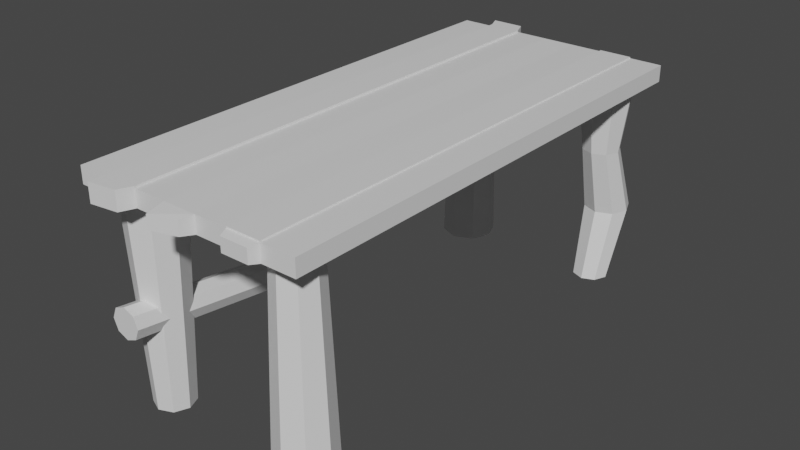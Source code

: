 # Source: workbench.blend  (saved by Blender 2.82.7; exported with 4.5.12 LTS)
import bpy
from mathutils import Matrix  # noqa: F401  (used for matrix-valued properties, if any)

bpy.ops.wm.read_factory_settings(use_empty=True)
scene = bpy.context.scene
scene.name = 'Scene'

# ---- collections
col_collection = bpy.data.collections.new('Collection'); scene.collection.children.link(col_collection)

# ---- materials (node trees are filled in below, after node groups)
mat_darkwood = bpy.data.materials.new('DarkWood')
mat_darkwood.alpha_threshold = 0.0
mat_darkwood.use_transparent_shadow = False
mat_darkwood.line_color = (0.0, 0.0, 0.0, 1.0)
mat_lightwood = bpy.data.materials.new('LightWood')
mat_lightwood.use_transparent_shadow = False

# ---- material node trees
mat_darkwood.use_nodes = True; mat_darkwood.node_tree.nodes.clear()
_N = mat_darkwood.node_tree.nodes; _L = mat_darkwood.node_tree.links
n0 = _N.new('ShaderNodeOutputMaterial'); n0.name = 'Material Output'; n0.location = (300, 300)
n1 = _N.new('ShaderNodeBsdfPrincipled'); n1.name = 'Principled BSDF'; n1.location = (10, 300)
n1.distribution = 'GGX'
n1.subsurface_method = 'BURLEY'
n1.inputs[2].default_value = 0.4
n1.inputs[3].default_value = 1.45
n1.inputs[27].default_value = (0.0, 0.0, 0.0, 1.0)
n1.inputs[28].default_value = 1.0
_L.new(n1.outputs[0], n0.inputs[0])
n0.is_active_output = True
mat_lightwood.use_nodes = True; mat_lightwood.node_tree.nodes.clear()
_N = mat_lightwood.node_tree.nodes; _L = mat_lightwood.node_tree.links
n0 = _N.new('ShaderNodeOutputMaterial'); n0.name = 'Material Output'; n0.location = (300, 300)
n1 = _N.new('ShaderNodeBsdfPrincipled'); n1.name = 'Principled BSDF'; n1.location = (10, 300)
n1.distribution = 'GGX'
n1.subsurface_method = 'BURLEY'
n1.inputs[3].default_value = 1.45
n1.inputs[27].default_value = (0.0, 0.0, 0.0, 1.0)
n1.inputs[28].default_value = 1.0
_L.new(n1.outputs[0], n0.inputs[0])
n0.is_active_output = True

# ---- world
world_world = bpy.data.worlds.new('World'); scene.world = world_world
world_world.use_nodes = True; world_world.node_tree.nodes.clear()
_N = world_world.node_tree.nodes; _L = world_world.node_tree.links
n0 = _N.new('ShaderNodeOutputWorld'); n0.name = 'World Output'; n0.location = (300, 300)
n1 = _N.new('ShaderNodeBackground'); n1.name = 'Background'; n1.location = (10, 300)
n1.inputs[0].default_value = (0.05088, 0.05088, 0.05088, 1.0)
_L.new(n1.outputs[0], n0.inputs[0])
n0.is_active_output = True
world_world.color = (0.05088, 0.05088, 0.05088)
world_world.use_sun_shadow = False
world_world.sun_shadow_jitter_overblur = 0.0

# ---- meshes
me_cube_001 = bpy.data.meshes.new('Cube.001')
me_cube_001.from_pydata([(-1.0, -1.0, -1.0), (-1.0, -1.0, 1.0), (-1.0, 1.0, -1.0), (-1.0, 1.0, 1.0), (1.0, -1.0, -1.0), (1.0, -1.0, 1.0), (1.0, 1.0, -1.0), (1.0, 1.0, 1.0), (0.7143, 1.0, -1.0), (0.4286, 1.0, -1.0), (0.1429, 1.0, -1.0), (-0.1429, 1.0, -1.0), (-0.4286, 1.0, -1.0), (-0.7143, 1.0, -1.0), (-0.7143, 1.0, 1.0), (-0.4286, 1.0, 1.0), (-0.1429, 1.0, 1.0), (0.1429, 1.0, 1.0), (0.4286, 1.0, 1.0), (0.7143, 1.0, 1.0), (-0.7143, -1.0, -1.0), (-0.4286, -1.0, -1.0), (-0.1429, -1.0, -1.0), (0.1429, -1.0, -1.0), (0.4286, -1.0, -1.0), (0.7143, -1.0, -1.0), (0.7143, -1.0, 1.0), (0.4286, -1.0, 1.0), (0.1429, -1.0, 1.0), (-0.1429, -1.0, 1.0), (-0.4286, -1.0, 1.0), (-0.7143, -1.0, 1.0), (-0.7143, -1.07, -1.0), (-0.4775, -1.055, -1.0), (-0.4775, -1.055, 1.0), (-0.7143, -1.07, 1.0), (-0.7143, 1.0, 1.236), (-0.4286, 1.0, 1.236), (-0.4286, -1.0, 1.236), (-0.7143, -1.0, 1.236), (-0.4775, -1.055, 1.236), (-0.7143, -1.07, 1.236), (-0.4775, 1.056, -1.0), (-0.7632, 1.056, -1.0), (-0.7632, 1.056, 1.0), (-0.4775, 1.056, 1.0), (-0.4775, 1.056, 1.236), (-0.7632, 1.056, 1.236), (-0.1086, -1.079, -0.7934), (0.1086, -1.049, -0.7934), (0.1086, -1.049, 0.7934), (-0.1086, -1.079, 0.7934), (0.08747, 1.024, -1.244), (-0.1439, 1.024, -1.244), (-0.1439, 1.024, 0.3755), (0.08747, 1.024, 0.3755), (0.4286, 1.0, 1.145), (0.7143, 1.0, 1.145), (0.7143, -1.0, 1.145), (0.4286, -1.0, 1.145), (0.4562, -1.036, -0.8065), (0.6866, -1.036, -0.8065), (0.6866, -1.036, 0.8065), (0.4562, -1.036, 0.8065), (0.6827, 1.008, -0.9776), (0.4258, 1.008, -0.9776), (0.4258, 1.008, 0.8201), (0.6827, 1.008, 0.8201)], [], [(0, 1, 3, 2), (8, 19, 7, 6), (6, 7, 5, 4), (20, 31, 1, 0), (8, 6, 4, 25), (14, 3, 1, 31), (7, 19, 26, 5), (27, 26, 58, 59), (18, 17, 28, 27), (17, 16, 29, 28), (16, 15, 30, 29), (34, 30, 38, 40), (2, 13, 20, 0), (13, 12, 21, 20), (12, 11, 22, 21), (11, 10, 23, 22), (10, 9, 24, 23), (9, 8, 25, 24), (4, 5, 26, 25), (26, 27, 63, 62), (24, 27, 28, 23), (28, 29, 51, 50), (22, 29, 30, 21), (31, 20, 32, 35), (2, 3, 14, 13), (13, 14, 44, 43), (12, 15, 16, 11), (11, 16, 54, 53), (10, 17, 18, 9), (9, 18, 66, 65), (33, 34, 35, 32), (20, 21, 33, 32), (21, 30, 34, 33), (30, 15, 37, 38), (37, 36, 39, 38), (38, 39, 41, 40), (31, 35, 41, 39), (15, 12, 42, 45), (14, 31, 39, 36), (35, 34, 40, 41), (43, 44, 45, 42), (45, 44, 47, 46), (12, 13, 43, 42), (14, 36, 47, 44), (36, 37, 46, 47), (37, 15, 45, 46), (49, 50, 51, 48), (29, 22, 48, 51), (22, 23, 49, 48), (23, 28, 50, 49), (53, 54, 55, 52), (16, 17, 55, 54), (10, 11, 53, 52), (17, 10, 52, 55), (57, 56, 59, 58), (26, 19, 57, 58), (19, 18, 56, 57), (18, 27, 59, 56), (61, 62, 63, 60), (24, 25, 61, 60), (27, 24, 60, 63), (25, 26, 62, 61), (65, 66, 67, 64), (18, 19, 67, 66), (19, 8, 64, 67), (8, 9, 65, 64)])
me_cube_001.polygons.foreach_set('material_index', [0, 0, 0, 0, 0, 0, 0, 1, 0, 1, 0, 1, 0, 1, 0, 1, 0, 1, 0, 1, 0, 1, 0, 1, 0, 1, 0, 1, 0, 1, 1, 1, 1, 1, 1, 1, 1, 1, 1, 1, 1, 1, 1, 1, 1, 1, 1, 1, 1, 1, 1, 1, 1, 1, 1, 1, 1, 1, 1, 1, 1, 1, 1, 1, 1, 1])
_uv = me_cube_001.uv_layers.new(name='UVMap')
_uv.uv.foreach_set('vector', [0.375, 0.0, 0.625, 0.0, 0.625, 0.25, 0.375, 0.25, 0.375, 0.4643, 0.625, 0.4643, 0.625, 0.5, 0.375, 0.5, 0.375, 0.5, 0.625, 0.5, 0.625, 0.75, 0.375, 0.75, 0.375, 0.9643, 0.625, 0.9643, 0.625, 1.0, 0.375, 1.0, 0.3393, 0.5, 0.375, 0.5, 0.375, 0.75, 0.3393, 0.75, 0.8393, 0.5, 0.875, 0.5, 0.875, 0.75, 0.8393, 0.75, 0.625, 0.5, 0.6607, 0.5, 0.6607, 0.75, 0.625, 0.75, 0.625, 0.8214, 0.625, 0.7857, 0.625, 0.7857, 0.625, 0.8214, 0.6964, 0.5, 0.7321, 0.5, 0.7321, 0.75, 0.6964, 0.75, 0.7321, 0.5, 0.7679, 0.5, 0.7679, 0.75, 0.7321, 0.75, 0.7679, 0.5, 0.8036, 0.5, 0.8036, 0.75, 0.7679, 0.75, 0.625, 0.9286, 0.625, 0.9286, 0.625, 0.9286, 0.625, 0.9286, 0.125, 0.5, 0.1607, 0.5, 0.1607, 0.75, 0.125, 0.75, 0.1607, 0.5, 0.1964, 0.5, 0.1964, 0.75, 0.1607, 0.75, 0.1964, 0.5, 0.2321, 0.5, 0.2321, 0.75, 0.1964, 0.75, 0.2321, 0.5, 0.2679, 0.5, 0.2679, 0.75, 0.2321, 0.75, 0.2679, 0.5, 0.3036, 0.5, 0.3036, 0.75, 0.2679, 0.75, 0.3036, 0.5, 0.3393, 0.5, 0.3393, 0.75, 0.3036, 0.75, 0.375, 0.75, 0.625, 0.75, 0.625, 0.7857, 0.375, 0.7857, 0.625, 0.7857, 0.625, 0.8214, 0.625, 0.8214, 0.625, 0.7857, 0.375, 0.8214, 0.625, 0.8214, 0.625, 0.8571, 0.375, 0.8571, 0.7321, 0.75, 0.7679, 0.75, 0.7679, 0.75, 0.7321, 0.75, 0.375, 0.8929, 0.625, 0.8929, 0.625, 0.9286, 0.375, 0.9286, 0.625, 0.9643, 0.375, 0.9643, 0.375, 0.9643, 0.625, 0.9643, 0.375, 0.25, 0.625, 0.25, 0.625, 0.2857, 0.375, 0.2857, 0.375, 0.2857, 0.625, 0.2857, 0.625, 0.2857, 0.375, 0.2857, 0.375, 0.3214, 0.625, 0.3214, 0.625, 0.3571, 0.375, 0.3571, 0.375, 0.3571, 0.625, 0.3571, 0.625, 0.3571, 0.375, 0.3571, 0.375, 0.3929, 0.625, 0.3929, 0.625, 0.4286, 0.375, 0.4286, 0.375, 0.4286, 0.625, 0.4286, 0.625, 0.4286, 0.375, 0.4286, 0.375, 0.9286, 0.625, 0.9286, 0.625, 0.9643, 0.375, 0.9643, 0.1607, 0.75, 0.1964, 0.75, 0.1964, 0.75, 0.1607, 0.75, 0.375, 0.9286, 0.625, 0.9286, 0.625, 0.9286, 0.375, 0.9286, 0.8036, 0.75, 0.8036, 0.5, 0.8036, 0.5, 0.8036, 0.75, 0.8036, 0.5, 0.8393, 0.5, 0.8393, 0.75, 0.8036, 0.75, 0.8036, 0.75, 0.8393, 0.75, 0.8393, 0.75, 0.8036, 0.75, 0.625, 0.9643, 0.625, 0.9643, 0.625, 0.9643, 0.625, 0.9643, 0.625, 0.3214, 0.375, 0.3214, 0.375, 0.3214, 0.625, 0.3214, 0.8393, 0.5, 0.8393, 0.75, 0.8393, 0.75, 0.8393, 0.5, 0.625, 0.9643, 0.625, 0.9286, 0.625, 0.9286, 0.625, 0.9643, 0.375, 0.2857, 0.625, 0.2857, 0.625, 0.3214, 0.375, 0.3214, 0.625, 0.3214, 0.625, 0.2857, 0.625, 0.2857, 0.625, 0.3214, 0.1964, 0.5, 0.1607, 0.5, 0.1607, 0.5, 0.1964, 0.5, 0.8393, 0.5, 0.8393, 0.5, 0.8393, 0.5, 0.8393, 0.5, 0.8393, 0.5, 0.8036, 0.5, 0.8036, 0.5, 0.8393, 0.5, 0.8036, 0.5, 0.8036, 0.5, 0.8036, 0.5, 0.8036, 0.5, 0.375, 0.8571, 0.625, 0.8571, 0.625, 0.8929, 0.375, 0.8929, 0.625, 0.8929, 0.375, 0.8929, 0.375, 0.8929, 0.625, 0.8929, 0.2321, 0.75, 0.2679, 0.75, 0.2679, 0.75, 0.2321, 0.75, 0.375, 0.8571, 0.625, 0.8571, 0.625, 0.8571, 0.375, 0.8571, 0.375, 0.3571, 0.625, 0.3571, 0.625, 0.3929, 0.375, 0.3929, 0.7679, 0.5, 0.7321, 0.5, 0.7321, 0.5, 0.7679, 0.5, 0.2679, 0.5, 0.2321, 0.5, 0.2321, 0.5, 0.2679, 0.5, 0.625, 0.3929, 0.375, 0.3929, 0.375, 0.3929, 0.625, 0.3929, 0.6607, 0.5, 0.6964, 0.5, 0.6964, 0.75, 0.6607, 0.75, 0.6607, 0.75, 0.6607, 0.5, 0.6607, 0.5, 0.6607, 0.75, 0.625, 0.4643, 0.625, 0.4286, 0.625, 0.4286, 0.625, 0.4643, 0.6964, 0.5, 0.6964, 0.75, 0.6964, 0.75, 0.6964, 0.5, 0.375, 0.7857, 0.625, 0.7857, 0.625, 0.8214, 0.375, 0.8214, 0.3036, 0.75, 0.3393, 0.75, 0.3393, 0.75, 0.3036, 0.75, 0.625, 0.8214, 0.375, 0.8214, 0.375, 0.8214, 0.625, 0.8214, 0.375, 0.7857, 0.625, 0.7857, 0.625, 0.7857, 0.375, 0.7857, 0.375, 0.4286, 0.625, 0.4286, 0.625, 0.4643, 0.375, 0.4643, 0.625, 0.4286, 0.625, 0.4643, 0.625, 0.4643, 0.625, 0.4286, 0.625, 0.4643, 0.375, 0.4643, 0.375, 0.4643, 0.625, 0.4643, 0.3393, 0.5, 0.3036, 0.5, 0.3036, 0.5, 0.3393, 0.5])
me_cube_001.materials.append(mat_darkwood)
me_cube_001.materials.append(mat_lightwood)
me_cube_001.use_remesh_fix_poles = True
me_cube_001.use_remesh_preserve_attributes = False
me_cube_001.use_mirror_vertex_groups = False
me_cube_001.update()
me_cylinder = bpy.data.meshes.new('Cylinder')
me_cylinder.from_pydata([(0.0, 0.6802, -1.0), (0.0, 1.0, 6.498), (0.481, 0.481, -1.0), (0.7071, 0.7071, 6.498), (0.6802, -1.822e-07, -1.0), (1.0, -4.371e-08, 6.498), (0.481, -0.481, -1.0), (0.7071, -0.7071, 6.498), (-5.947e-08, -0.6802, -1.0), (-8.742e-08, -1.0, 6.498), (-0.481, -0.481, -1.0), (-0.7071, -0.7071, 6.498), (-0.6802, -1.444e-07, -1.0), (-1.0, 1.192e-08, 6.498), (-0.481, 0.481, -1.0), (-0.7071, 0.7071, 6.498)], [], [(0, 1, 3, 2), (2, 3, 5, 4), (4, 5, 7, 6), (6, 7, 9, 8), (8, 9, 11, 10), (10, 11, 13, 12), (3, 1, 15, 13, 11, 9, 7, 5), (12, 13, 15, 14), (14, 15, 1, 0), (0, 2, 4, 6, 8, 10, 12, 14)])
_uv = me_cylinder.uv_layers.new(name='UVMap')
_uv.uv.foreach_set('vector', [1.0, 0.5, 1.0, 1.0, 0.875, 1.0, 0.875, 0.5, 0.875, 0.5, 0.875, 1.0, 0.75, 1.0, 0.75, 0.5, 0.75, 0.5, 0.75, 1.0, 0.625, 1.0, 0.625, 0.5, 0.625, 0.5, 0.625, 1.0, 0.5, 1.0, 0.5, 0.5, 0.5, 0.5, 0.5, 1.0, 0.375, 1.0, 0.375, 0.5, 0.375, 0.5, 0.375, 1.0, 0.25, 1.0, 0.25, 0.5, 0.4197, 0.4197, 0.25, 0.49, 0.08029, 0.4197, 0.01, 0.25, 0.08029, 0.08029, 0.25, 0.01, 0.4197, 0.08029, 0.49, 0.25, 0.25, 0.5, 0.25, 1.0, 0.125, 1.0, 0.125, 0.5, 0.125, 0.5, 0.125, 1.0, 0.0, 1.0, 0.0, 0.5, 0.75, 0.49, 0.9197, 0.4197, 0.99, 0.25, 0.9197, 0.08029, 0.75, 0.01, 0.5803, 0.08029, 0.51, 0.25, 0.5803, 0.4197])
me_cylinder.materials.append(mat_lightwood)
me_cylinder.use_remesh_fix_poles = True
me_cylinder.use_remesh_preserve_attributes = False
me_cylinder.use_mirror_vertex_groups = False
me_cylinder.update()
me_cylinder_001 = bpy.data.meshes.new('Cylinder.001')
me_cylinder_001.from_pydata([(0.0, 1.0, -1.0), (0.0, 0.8088, 6.498), (0.7071, 0.7071, -1.0), (0.5719, 0.5719, 6.498), (1.0, -4.371e-08, -1.0), (0.8088, 5.58e-08, 6.498), (0.7071, -0.7071, -1.0), (0.5719, -0.5719, 6.498), (-8.742e-08, -1.0, -1.0), (-7.071e-08, -0.8088, 6.498), (-0.7071, -0.7071, -1.0), (-0.5719, -0.5719, 6.498), (-1.0, 1.192e-08, -1.0), (-0.8088, 1.008e-07, 6.498), (-0.7071, 0.7071, -1.0), (-0.5719, 0.5719, 6.498)], [], [(0, 1, 3, 2), (2, 3, 5, 4), (4, 5, 7, 6), (6, 7, 9, 8), (8, 9, 11, 10), (10, 11, 13, 12), (3, 1, 15, 13, 11, 9, 7, 5), (12, 13, 15, 14), (14, 15, 1, 0), (0, 2, 4, 6, 8, 10, 12, 14)])
_uv = me_cylinder_001.uv_layers.new(name='UVMap')
_uv.uv.foreach_set('vector', [1.0, 0.5, 1.0, 1.0, 0.875, 1.0, 0.875, 0.5, 0.875, 0.5, 0.875, 1.0, 0.75, 1.0, 0.75, 0.5, 0.75, 0.5, 0.75, 1.0, 0.625, 1.0, 0.625, 0.5, 0.625, 0.5, 0.625, 1.0, 0.5, 1.0, 0.5, 0.5, 0.5, 0.5, 0.5, 1.0, 0.375, 1.0, 0.375, 0.5, 0.375, 0.5, 0.375, 1.0, 0.25, 1.0, 0.25, 0.5, 0.4197, 0.4197, 0.25, 0.49, 0.08029, 0.4197, 0.01, 0.25, 0.08029, 0.08029, 0.25, 0.01, 0.4197, 0.08029, 0.49, 0.25, 0.25, 0.5, 0.25, 1.0, 0.125, 1.0, 0.125, 0.5, 0.125, 0.5, 0.125, 1.0, 0.0, 1.0, 0.0, 0.5, 0.75, 0.49, 0.9197, 0.4197, 0.99, 0.25, 0.9197, 0.08029, 0.75, 0.01, 0.5803, 0.08029, 0.51, 0.25, 0.5803, 0.4197])
me_cylinder_001.materials.append(mat_lightwood)
me_cylinder_001.use_remesh_fix_poles = True
me_cylinder_001.use_remesh_preserve_attributes = False
me_cylinder_001.use_mirror_vertex_groups = False
me_cylinder_001.update()
me_cylinder_002 = bpy.data.meshes.new('Cylinder.002')
me_cylinder_002.from_pydata([(0.0, 1.0, -1.0), (0.0, 0.7289, 6.498), (0.7071, 0.7071, -1.0), (0.5154, 0.5154, 6.498), (1.0, -4.371e-08, -1.0), (0.7289, -1.612e-07, 6.498), (0.7071, -0.7071, -1.0), (0.5154, -0.5154, 6.498), (-8.742e-08, -1.0, -1.0), (-6.372e-08, -0.7289, 6.498), (-0.7071, -0.7071, -1.0), (-0.5154, -0.5154, 6.498), (-1.0, 1.192e-08, -1.0), (-0.7289, -1.206e-07, 6.498), (-0.7071, 0.7071, -1.0), (-0.5154, 0.5154, 6.498)], [], [(0, 1, 3, 2), (2, 3, 5, 4), (4, 5, 7, 6), (6, 7, 9, 8), (8, 9, 11, 10), (10, 11, 13, 12), (3, 1, 15, 13, 11, 9, 7, 5), (12, 13, 15, 14), (14, 15, 1, 0), (0, 2, 4, 6, 8, 10, 12, 14)])
_uv = me_cylinder_002.uv_layers.new(name='UVMap')
_uv.uv.foreach_set('vector', [1.0, 0.5, 1.0, 1.0, 0.875, 1.0, 0.875, 0.5, 0.875, 0.5, 0.875, 1.0, 0.75, 1.0, 0.75, 0.5, 0.75, 0.5, 0.75, 1.0, 0.625, 1.0, 0.625, 0.5, 0.625, 0.5, 0.625, 1.0, 0.5, 1.0, 0.5, 0.5, 0.5, 0.5, 0.5, 1.0, 0.375, 1.0, 0.375, 0.5, 0.375, 0.5, 0.375, 1.0, 0.25, 1.0, 0.25, 0.5, 0.4197, 0.4197, 0.25, 0.49, 0.08029, 0.4197, 0.01, 0.25, 0.08029, 0.08029, 0.25, 0.01, 0.4197, 0.08029, 0.49, 0.25, 0.25, 0.5, 0.25, 1.0, 0.125, 1.0, 0.125, 0.5, 0.125, 0.5, 0.125, 1.0, 0.0, 1.0, 0.0, 0.5, 0.75, 0.49, 0.9197, 0.4197, 0.99, 0.25, 0.9197, 0.08029, 0.75, 0.01, 0.5803, 0.08029, 0.51, 0.25, 0.5803, 0.4197])
me_cylinder_002.materials.append(mat_lightwood)
me_cylinder_002.use_remesh_fix_poles = True
me_cylinder_002.use_remesh_preserve_attributes = False
me_cylinder_002.use_mirror_vertex_groups = False
me_cylinder_002.update()
me_cylinder_003 = bpy.data.meshes.new('Cylinder.003')
me_cylinder_003.from_pydata([(0.0, 0.6408, -1.0), (0.0, 1.0, 6.498), (0.4531, 0.4531, -1.0), (0.7071, 0.7071, 6.498), (0.6408, 1.433e-07, -1.0), (1.0, -4.371e-08, 6.498), (0.4531, -0.4531, -1.0), (0.7071, -0.7071, 6.498), (-5.602e-08, -0.6408, -1.0), (-8.742e-08, -1.0, 6.498), (-0.4531, -0.4531, -1.0), (-0.7071, -0.7071, 6.498), (-0.6408, 1.789e-07, -1.0), (-1.0, 1.192e-08, 6.498), (-0.4531, 0.4531, -1.0), (-0.7071, 0.7071, 6.498), (0.0, 1.6, 1.499), (0.0, 0.6726, 3.998), (0.4756, 0.4756, 3.998), (0.5835, 1.359, 1.499), (0.6726, 1.267e-07, 3.998), (0.8251, 0.7752, 1.499), (0.4756, -0.4756, 3.998), (0.5835, 0.1917, 1.499), (-5.88e-08, -0.6726, 3.998), (-7.213e-08, -0.04993, 1.499), (-0.4756, -0.4756, 3.998), (-0.5835, 0.1917, 1.499), (-0.6726, 1.641e-07, 3.998), (-0.8251, 0.7752, 1.499), (-0.4756, 0.4756, 3.998), (-0.5835, 1.359, 1.499)], [], [(17, 1, 3, 18), (18, 3, 5, 20), (20, 5, 7, 22), (22, 7, 9, 24), (24, 9, 11, 26), (26, 11, 13, 28), (3, 1, 15, 13, 11, 9, 7, 5), (28, 13, 15, 30), (30, 15, 1, 17), (0, 2, 4, 6, 8, 10, 12, 14), (14, 31, 16, 0), (31, 30, 17, 16), (12, 29, 31, 14), (29, 28, 30, 31), (10, 27, 29, 12), (27, 26, 28, 29), (8, 25, 27, 10), (25, 24, 26, 27), (6, 23, 25, 8), (23, 22, 24, 25), (4, 21, 23, 6), (21, 20, 22, 23), (2, 19, 21, 4), (19, 18, 20, 21), (0, 16, 19, 2), (16, 17, 18, 19)])
_uv = me_cylinder_003.uv_layers.new(name='UVMap')
_uv.uv.foreach_set('vector', [1.0, 0.8333, 1.0, 1.0, 0.875, 1.0, 0.875, 0.8333, 0.875, 0.8333, 0.875, 1.0, 0.75, 1.0, 0.75, 0.8333, 0.75, 0.8333, 0.75, 1.0, 0.625, 1.0, 0.625, 0.8333, 0.625, 0.8333, 0.625, 1.0, 0.5, 1.0, 0.5, 0.8333, 0.5, 0.8333, 0.5, 1.0, 0.375, 1.0, 0.375, 0.8333, 0.375, 0.8333, 0.375, 1.0, 0.25, 1.0, 0.25, 0.8333, 0.4197, 0.4197, 0.25, 0.49, 0.08029, 0.4197, 0.01, 0.25, 0.08029, 0.08029, 0.25, 0.01, 0.4197, 0.08029, 0.49, 0.25, 0.25, 0.8333, 0.25, 1.0, 0.125, 1.0, 0.125, 0.8333, 0.125, 0.8333, 0.125, 1.0, 0.0, 1.0, 0.0, 0.8333, 0.75, 0.49, 0.9197, 0.4197, 0.99, 0.25, 0.9197, 0.08029, 0.75, 0.01, 0.5803, 0.08029, 0.51, 0.25, 0.5803, 0.4197, 0.125, 0.5, 0.125, 0.6667, 0.0, 0.6667, 0.0, 0.5, 0.125, 0.6667, 0.125, 0.8333, 0.0, 0.8333, 0.0, 0.6667, 0.25, 0.5, 0.25, 0.6667, 0.125, 0.6667, 0.125, 0.5, 0.25, 0.6667, 0.25, 0.8333, 0.125, 0.8333, 0.125, 0.6667, 0.375, 0.5, 0.375, 0.6667, 0.25, 0.6667, 0.25, 0.5, 0.375, 0.6667, 0.375, 0.8333, 0.25, 0.8333, 0.25, 0.6667, 0.5, 0.5, 0.5, 0.6667, 0.375, 0.6667, 0.375, 0.5, 0.5, 0.6667, 0.5, 0.8333, 0.375, 0.8333, 0.375, 0.6667, 0.625, 0.5, 0.625, 0.6667, 0.5, 0.6667, 0.5, 0.5, 0.625, 0.6667, 0.625, 0.8333, 0.5, 0.8333, 0.5, 0.6667, 0.75, 0.5, 0.75, 0.6667, 0.625, 0.6667, 0.625, 0.5, 0.75, 0.6667, 0.75, 0.8333, 0.625, 0.8333, 0.625, 0.6667, 0.875, 0.5, 0.875, 0.6667, 0.75, 0.6667, 0.75, 0.5, 0.875, 0.6667, 0.875, 0.8333, 0.75, 0.8333, 0.75, 0.6667, 1.0, 0.5, 1.0, 0.6667, 0.875, 0.6667, 0.875, 0.5, 1.0, 0.6667, 1.0, 0.8333, 0.875, 0.8333, 0.875, 0.6667])
me_cylinder_003.materials.append(mat_lightwood)
me_cylinder_003.use_remesh_fix_poles = True
me_cylinder_003.use_remesh_preserve_attributes = False
me_cylinder_003.use_mirror_vertex_groups = False
me_cylinder_003.update()
me_cylinder_004 = bpy.data.meshes.new('Cylinder.004')
me_cylinder_004.from_pydata([(0.1127, 0.5045, -2.814), (0.1127, 0.5805, 15.52), (0.4476, 0.3658, -2.814), (0.5014, 0.4195, 15.52), (0.5864, 0.03082, -2.814), (0.6624, 0.03082, 15.52), (0.4476, -0.3041, -2.814), (0.5014, -0.3579, 15.52), (0.1127, -0.4429, -2.814), (0.1127, -0.5189, 15.52), (-0.2223, -0.3041, -2.814), (-0.276, -0.3579, 15.52), (-0.361, 0.03082, -2.814), (-0.437, 0.03082, 15.52), (-0.2223, 0.3658, -2.814), (-0.276, 0.4195, 15.52), (0.1127, 1.325, 3.297), (0.2009, -0.2136, 9.459), (0.5719, -0.3673, 9.459), (0.6157, 1.117, 3.297), (0.7256, -0.7383, 9.459), (0.8241, 0.6137, 3.297), (0.5719, -1.109, 9.459), (0.6157, 0.1107, 3.297), (0.2009, -1.263, 9.459), (0.1127, -0.09768, 3.297), (-0.1701, -1.109, 9.459), (-0.3904, 0.1107, 3.297), (-0.3238, -0.7383, 9.459), (-0.5987, 0.6137, 3.297), (-0.1701, -0.3673, 9.459), (-0.3904, 1.117, 3.297)], [], [(17, 1, 3, 18), (18, 3, 5, 20), (20, 5, 7, 22), (22, 7, 9, 24), (24, 9, 11, 26), (26, 11, 13, 28), (3, 1, 15, 13, 11, 9, 7, 5), (28, 13, 15, 30), (30, 15, 1, 17), (0, 2, 4, 6, 8, 10, 12, 14), (14, 31, 16, 0), (31, 30, 17, 16), (12, 29, 31, 14), (29, 28, 30, 31), (10, 27, 29, 12), (27, 26, 28, 29), (8, 25, 27, 10), (25, 24, 26, 27), (6, 23, 25, 8), (23, 22, 24, 25), (4, 21, 23, 6), (21, 20, 22, 23), (2, 19, 21, 4), (19, 18, 20, 21), (0, 16, 19, 2), (16, 17, 18, 19)])
_uv = me_cylinder_004.uv_layers.new(name='UVMap')
_uv.uv.foreach_set('vector', [1.0, 0.8333, 1.0, 1.0, 0.875, 1.0, 0.875, 0.8333, 0.875, 0.8333, 0.875, 1.0, 0.75, 1.0, 0.75, 0.8333, 0.75, 0.8333, 0.75, 1.0, 0.625, 1.0, 0.625, 0.8333, 0.625, 0.8333, 0.625, 1.0, 0.5, 1.0, 0.5, 0.8333, 0.5, 0.8333, 0.5, 1.0, 0.375, 1.0, 0.375, 0.8333, 0.375, 0.8333, 0.375, 1.0, 0.25, 1.0, 0.25, 0.8333, 0.4197, 0.4197, 0.25, 0.49, 0.08029, 0.4197, 0.01, 0.25, 0.08029, 0.08029, 0.25, 0.01, 0.4197, 0.08029, 0.49, 0.25, 0.25, 0.8333, 0.25, 1.0, 0.125, 1.0, 0.125, 0.8333, 0.125, 0.8333, 0.125, 1.0, 0.0, 1.0, 0.0, 0.8333, 0.75, 0.49, 0.9197, 0.4197, 0.99, 0.25, 0.9197, 0.08029, 0.75, 0.01, 0.5803, 0.08029, 0.51, 0.25, 0.5803, 0.4197, 0.125, 0.5, 0.125, 0.6667, 0.0, 0.6667, 0.0, 0.5, 0.125, 0.6667, 0.125, 0.8333, 0.0, 0.8333, 0.0, 0.6667, 0.25, 0.5, 0.25, 0.6667, 0.125, 0.6667, 0.125, 0.5, 0.25, 0.6667, 0.25, 0.8333, 0.125, 0.8333, 0.125, 0.6667, 0.375, 0.5, 0.375, 0.6667, 0.25, 0.6667, 0.25, 0.5, 0.375, 0.6667, 0.375, 0.8333, 0.25, 0.8333, 0.25, 0.6667, 0.5, 0.5, 0.5, 0.6667, 0.375, 0.6667, 0.375, 0.5, 0.5, 0.6667, 0.5, 0.8333, 0.375, 0.8333, 0.375, 0.6667, 0.625, 0.5, 0.625, 0.6667, 0.5, 0.6667, 0.5, 0.5, 0.625, 0.6667, 0.625, 0.8333, 0.5, 0.8333, 0.5, 0.6667, 0.75, 0.5, 0.75, 0.6667, 0.625, 0.6667, 0.625, 0.5, 0.75, 0.6667, 0.75, 0.8333, 0.625, 0.8333, 0.625, 0.6667, 0.875, 0.5, 0.875, 0.6667, 0.75, 0.6667, 0.75, 0.5, 0.875, 0.6667, 0.875, 0.8333, 0.75, 0.8333, 0.75, 0.6667, 1.0, 0.5, 1.0, 0.6667, 0.875, 0.6667, 0.875, 0.5, 1.0, 0.6667, 1.0, 0.8333, 0.875, 0.8333, 0.875, 0.6667])
me_cylinder_004.materials.append(mat_darkwood)
me_cylinder_004.use_remesh_fix_poles = True
me_cylinder_004.use_remesh_preserve_attributes = False
me_cylinder_004.use_mirror_vertex_groups = False
me_cylinder_004.update()

# ---- objects
ob_cube = bpy.data.objects.new('Cube', me_cube_001)
ob_cylinder = bpy.data.objects.new('Cylinder', me_cylinder)
ob_cylinder_001 = bpy.data.objects.new('Cylinder.001', me_cylinder_001)
ob_cylinder_002 = bpy.data.objects.new('Cylinder.002', me_cylinder_002)
ob_cylinder_003 = bpy.data.objects.new('Cylinder.003', me_cylinder_003)
ob_cylinder_004 = bpy.data.objects.new('Cylinder.004', me_cylinder_004)

# ---- transforms, parenting, visibility, modifiers, constraints
ob_cube.location = (0.04298, -0.1034, 3.485)
ob_cube.scale = (2.074, 4.457, 0.1476)
ob_cube.lineart.crease_threshold = 0.0
ob_cylinder.location = (-1.36, -3.905, 0.1265)
ob_cylinder.scale = (0.5026, 0.5026, 0.5026)
ob_cylinder.lineart.crease_threshold = 0.0
ob_cylinder_001.location = (-1.36, 3.698, 0.1265)
ob_cylinder_001.scale = (0.5026, 0.5026, 0.5026)
ob_cylinder_001.lineart.crease_threshold = 0.0
ob_cylinder_002.location = (1.474, -3.905, 0.1265)
ob_cylinder_002.scale = (0.5026, 0.5026, 0.5026)
ob_cylinder_002.lineart.crease_threshold = 0.0
ob_cylinder_003.location = (1.474, 3.698, 0.1265)
ob_cylinder_003.scale = (0.5026, 0.5026, 0.5026)
ob_cylinder_003.lineart.crease_threshold = 0.0
ob_cylinder_004.location = (-1.36, 3.137, 1.375)
ob_cylinder_004.rotation_euler = (1.571, -0.0, 0.0)
ob_cylinder_004.scale = (0.5026, 0.5026, 0.5026)
ob_cylinder_004.lineart.crease_threshold = 0.0

# ---- collection membership
col_collection.objects.link(ob_cube)
col_collection.objects.link(ob_cylinder)
col_collection.objects.link(ob_cylinder_001)
col_collection.objects.link(ob_cylinder_002)
col_collection.objects.link(ob_cylinder_003)
col_collection.objects.link(ob_cylinder_004)

# ---- scene / render settings (as saved in the file)
scene.frame_start = 1; scene.frame_end = 250; scene.frame_set(1)
scene.render.engine = 'BLENDER_EEVEE_NEXT'
scene.cycles.use_denoising = False
scene.cycles.samples = 128
scene.cycles.sampling_pattern = 'TABULATED_SOBOL'
scene.cycles.use_adaptive_sampling = False
scene.cycles.use_light_tree = False
scene.view_settings.view_transform = 'Filmic'
bpy.context.view_layer.update()

# ---- added for rendering (the .blend has no active camera and no usable light): camera, sun
cam_auto = bpy.data.cameras.new('AutoCamera')
cam_auto.lens = 50.0
cam_auto.sensor_width = 36.0
cam_auto.clip_end = 1000.0
ob_auto_camera = bpy.data.objects.new('AutoCamera', cam_auto)
scene.collection.objects.link(ob_auto_camera)
ob_auto_camera.location = (10.3501, -12.5225, 9.89115)
ob_auto_camera.rotation_euler = (1.09748, -7.21219e-08, 0.694738)
scene.camera = ob_auto_camera
light_auto_sun = bpy.data.lights.new('AutoSun', 'SUN')
light_auto_sun.energy = 3.0
light_auto_sun.angle = 0.0523599
ob_auto_sun = bpy.data.objects.new('AutoSun', light_auto_sun)
scene.collection.objects.link(ob_auto_sun)
ob_auto_sun.rotation_euler = (0.872665, 0.174533, 0.523599)
bpy.context.view_layer.update()
